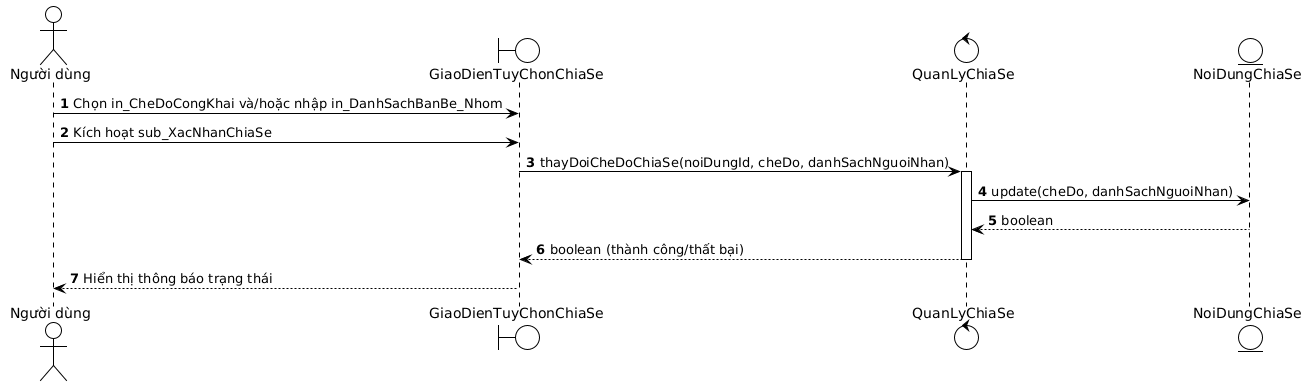

The diagram above was rendered by PlantUML. Its source (embedded in the PNG):
@startuml
!theme plain
autonumber
actor "Người dùng" as user
boundary "GiaoDienTuyChonChiaSe" as gd_tccs
control "QuanLyChiaSe" as ql_cs
entity "NoiDungChiaSe" as nd_cs

user -> gd_tccs : Chọn in_CheDoCongKhai và/hoặc nhập in_DanhSachBanBe_Nhom
user -> gd_tccs : Kích hoạt sub_XacNhanChiaSe
gd_tccs -> ql_cs : thayDoiCheDoChiaSe(noiDungId, cheDo, danhSachNguoiNhan)
activate ql_cs
ql_cs -> nd_cs : update(cheDo, danhSachNguoiNhan)
nd_cs --> ql_cs : boolean
ql_cs --> gd_tccs : boolean (thành công/thất bại)
deactivate ql_cs
gd_tccs --> user : Hiển thị thông báo trạng thái
@enduml